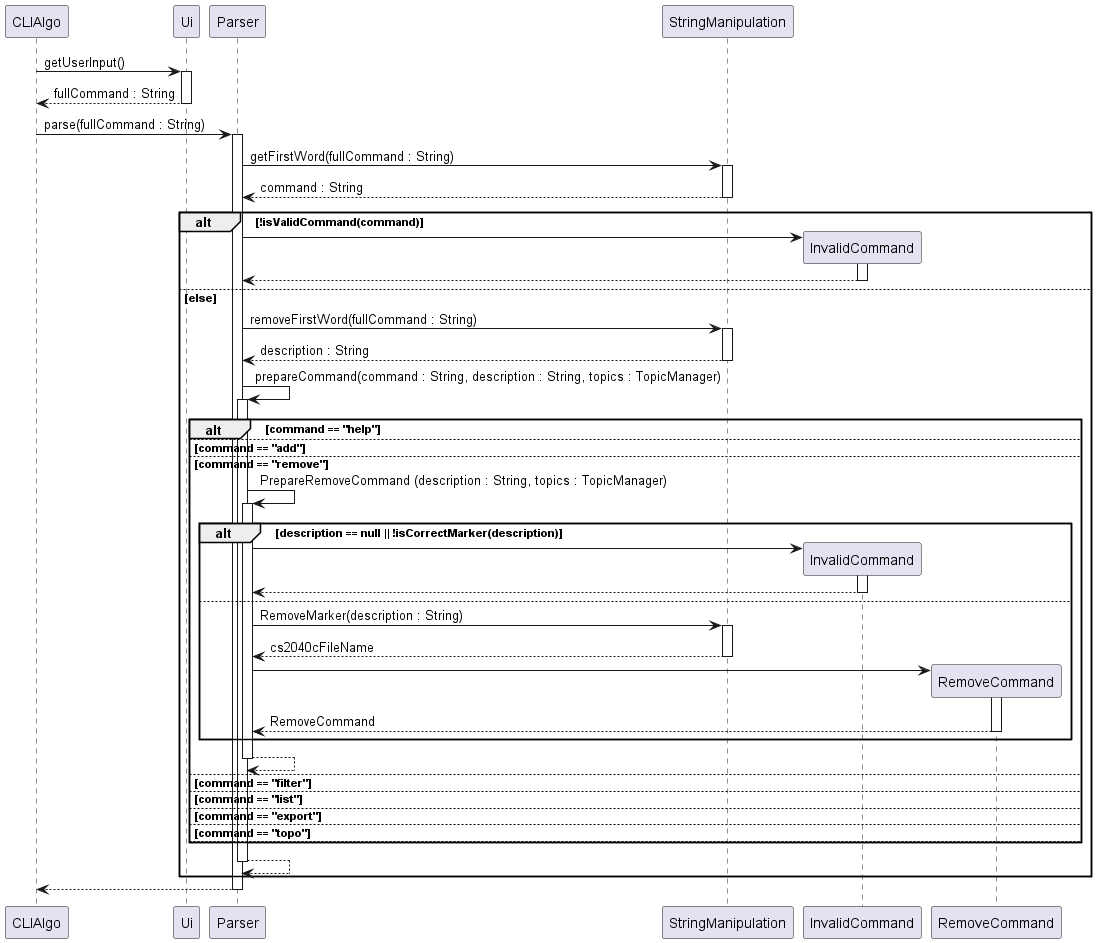

The diagram above was rendered by PlantUML. Its source (embedded in the PNG):
@startuml
CLIAlgo -> Ui : getUserInput()
activate Ui
return fullCommand : String

CLIAlgo -> Parser : parse(fullCommand : String)
activate Parser
    Parser -> StringManipulation : getFirstWord(fullCommand : String)
    activate StringManipulation
    return command : String

    alt !isValidCommand(command)
        Parser -> InvalidCommand **
        activate InvalidCommand
        return
    else else
        Parser -> StringManipulation : removeFirstWord(fullCommand : String)
        activate StringManipulation
        return description : String

        Parser -> Parser : prepareCommand(command : String, description : String, topics : TopicManager)
        activate Parser
            alt command == "help"
            else command == "add"
            else command == "remove"
                Parser -> Parser : PrepareRemoveCommand (description : String, topics : TopicManager)
                activate Parser
                    alt description == null || !isCorrectMarker(description)
                        Parser -> InvalidCommand **
                        activate InvalidCommand
                        return
                    else
                        Parser -> StringManipulation : RemoveMarker(description : String)
                        activate StringManipulation
                        return cs2040cFileName

                        Parser -> RemoveCommand **
                        activate RemoveCommand
                        return RemoveCommand
                    end
                return
            else command == "filter"
            else command == "list"
            else command == "export"
            else command == "topo"
            else
            end
        return
    end
return

@enduml